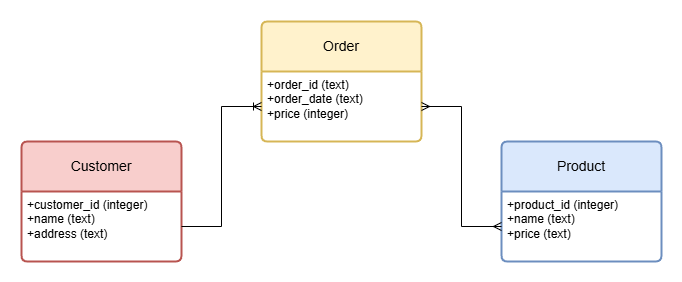

The diagram above was exported from draw.io. Its source (the exported page's mxGraphModel, read from the mxfile embedded in the PNG):
<mxGraphModel dx="1426" dy="823" grid="1" gridSize="10" guides="1" tooltips="1" connect="1" arrows="1" fold="1" page="1" pageScale="1" pageWidth="850" pageHeight="1100" math="0" shadow="0">
  <root>
    <mxCell id="iXAKUmijcr9LUOKWlmF5-0" />
    <mxCell id="iXAKUmijcr9LUOKWlmF5-1" parent="iXAKUmijcr9LUOKWlmF5-0" />
    <mxCell id="iXAKUmijcr9LUOKWlmF5-2" value="Product" style="swimlane;childLayout=stackLayout;horizontal=1;startSize=50;horizontalStack=0;rounded=1;fontSize=14;fontStyle=0;strokeWidth=2;resizeParent=0;resizeLast=1;shadow=0;dashed=0;align=center;arcSize=4;whiteSpace=wrap;html=1;fillColor=#dae8fc;strokeColor=#6c8ebf;" vertex="1" parent="iXAKUmijcr9LUOKWlmF5-1">
      <mxGeometry x="560" y="400" width="160" height="120" as="geometry" />
    </mxCell>
    <mxCell id="iXAKUmijcr9LUOKWlmF5-3" value="+product_id (integer)&lt;br&gt;+name (text)&lt;br&gt;+price (text)" style="align=left;strokeColor=none;fillColor=none;spacingLeft=4;spacingRight=4;fontSize=12;verticalAlign=top;resizable=0;rotatable=0;part=1;html=1;whiteSpace=wrap;" vertex="1" parent="iXAKUmijcr9LUOKWlmF5-2">
      <mxGeometry y="50" width="160" height="70" as="geometry" />
    </mxCell>
    <mxCell id="iXAKUmijcr9LUOKWlmF5-4" value="Customer" style="swimlane;childLayout=stackLayout;horizontal=1;startSize=50;horizontalStack=0;rounded=1;fontSize=14;fontStyle=0;strokeWidth=2;resizeParent=0;resizeLast=1;shadow=0;dashed=0;align=center;arcSize=4;whiteSpace=wrap;html=1;fillColor=#f8cecc;strokeColor=#b85450;" vertex="1" parent="iXAKUmijcr9LUOKWlmF5-1">
      <mxGeometry x="80" y="400" width="160" height="120" as="geometry" />
    </mxCell>
    <mxCell id="iXAKUmijcr9LUOKWlmF5-5" value="+customer_id (integer)&lt;br&gt;+name (text)&lt;div&gt;+address (text)&lt;/div&gt;" style="align=left;strokeColor=none;fillColor=none;spacingLeft=4;spacingRight=4;fontSize=12;verticalAlign=top;resizable=0;rotatable=0;part=1;html=1;whiteSpace=wrap;" vertex="1" parent="iXAKUmijcr9LUOKWlmF5-4">
      <mxGeometry y="50" width="160" height="70" as="geometry" />
    </mxCell>
    <mxCell id="iXAKUmijcr9LUOKWlmF5-6" value="Order" style="swimlane;childLayout=stackLayout;horizontal=1;startSize=50;horizontalStack=0;rounded=1;fontSize=14;fontStyle=0;strokeWidth=2;resizeParent=0;resizeLast=1;shadow=0;dashed=0;align=center;arcSize=4;whiteSpace=wrap;html=1;fillColor=#fff2cc;strokeColor=#d6b656;" vertex="1" parent="iXAKUmijcr9LUOKWlmF5-1">
      <mxGeometry x="320" y="280" width="160" height="120" as="geometry" />
    </mxCell>
    <mxCell id="iXAKUmijcr9LUOKWlmF5-7" value="+order_id (text)&lt;br&gt;+order_date (text)&lt;br&gt;+price (integer)" style="align=left;strokeColor=none;fillColor=none;spacingLeft=4;spacingRight=4;fontSize=12;verticalAlign=top;resizable=0;rotatable=0;part=1;html=1;whiteSpace=wrap;" vertex="1" parent="iXAKUmijcr9LUOKWlmF5-6">
      <mxGeometry y="50" width="160" height="70" as="geometry" />
    </mxCell>
    <mxCell id="t2tpwjmdAciHkzbLI526-12" style="edgeStyle=orthogonalEdgeStyle;rounded=0;orthogonalLoop=1;jettySize=auto;html=1;entryX=0;entryY=0.5;entryDx=0;entryDy=0;strokeColor=default;align=center;verticalAlign=middle;fontFamily=Helvetica;fontSize=12;fontColor=default;labelBackgroundColor=default;endArrow=ERoneToMany;" edge="1" parent="iXAKUmijcr9LUOKWlmF5-1" source="iXAKUmijcr9LUOKWlmF5-5" target="iXAKUmijcr9LUOKWlmF5-7">
      <mxGeometry relative="1" as="geometry" />
    </mxCell>
    <mxCell id="t2tpwjmdAciHkzbLI526-13" style="edgeStyle=orthogonalEdgeStyle;rounded=0;orthogonalLoop=1;jettySize=auto;html=1;entryX=1;entryY=0.5;entryDx=0;entryDy=0;strokeColor=default;align=center;verticalAlign=middle;fontFamily=Helvetica;fontSize=12;fontColor=default;labelBackgroundColor=default;startArrow=ERmany;endArrow=ERmany;" edge="1" parent="iXAKUmijcr9LUOKWlmF5-1" source="iXAKUmijcr9LUOKWlmF5-3" target="iXAKUmijcr9LUOKWlmF5-7">
      <mxGeometry relative="1" as="geometry" />
    </mxCell>
  </root>
</mxGraphModel>